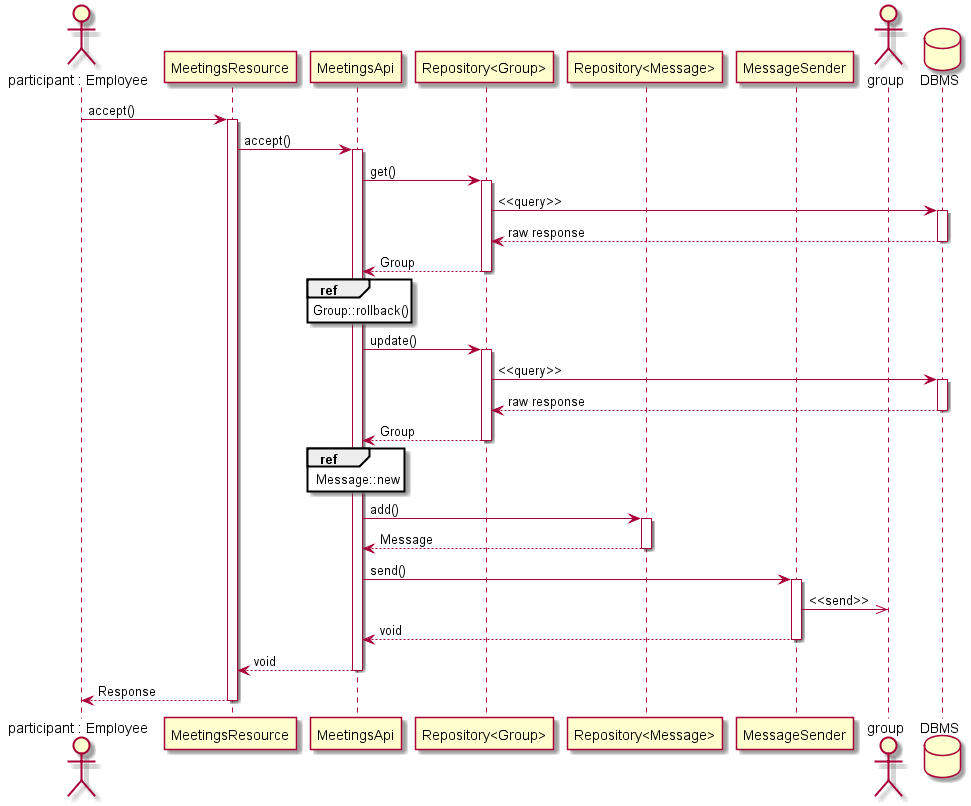

The diagram above was rendered by PlantUML. Its source (embedded in the PNG):
@startuml

actor "participant : Employee" as participant
participant MeetingsResource as resource
participant MeetingsApi as api
participant "Repository<Group>" as groups
participant "Repository<Message>" as messages
participant MessageSender as sender
actor group
database DBMS

participant -> resource : accept()
activate resource
resource -> api : accept()
activate api

''''' get meeting instance
api -> groups : get()
activate groups
groups -> DBMS : <<query>>
activate DBMS
DBMS --> groups : raw response
deactivate DBMS
groups --> api : Group
deactivate groups

ref over api : Group::rollback()

''''' update group
api -> groups : update()
activate groups
groups -> DBMS : <<query>>
activate DBMS
DBMS --> groups : raw response
deactivate DBMS
groups --> api : Group
deactivate groups


''''' send message
ref over api : Message::new
api -> messages : add()
activate messages
messages --> api : Message
deactivate messages
api -> sender : send()
activate sender
sender ->> group : <<send>>
sender --> api : void
deactivate sender



api --> resource : void
deactivate api
resource --> participant : Response
deactivate resource

@enduml